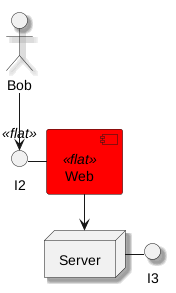

The diagram above was rendered by PlantUML. Its source (embedded in the PNG):
@startuml
() I2 <<flat>>
() I3
actor Bob
[Web] <<flat>>
node Server
Bob --> I2
I2 - Web
Web --> Server
Server - I3
skinparam shadowing<<flat>> false
skinparam shadowing true
skinparam componentBackgroundColor red
@enduml